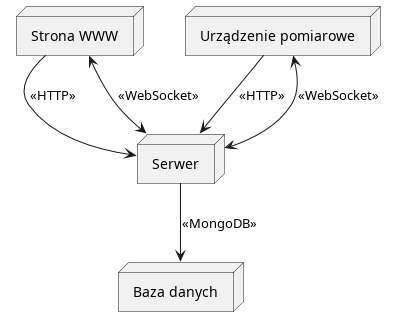

The diagram above was rendered by PlantUML. Its source (embedded in the PNG):
@startuml

node Serwer as sw
node "Baza danych" as bd
node "Strona WWW" as www
node "Urządzenie pomiarowe" as pom

sw --> bd : <<MongoDB>>

pom --> sw : <<HTTP>>
pom <--> sw : <<WebSocket>>

www --> sw : <<HTTP>>
www <--> sw : <<WebSocket>>

@enduml